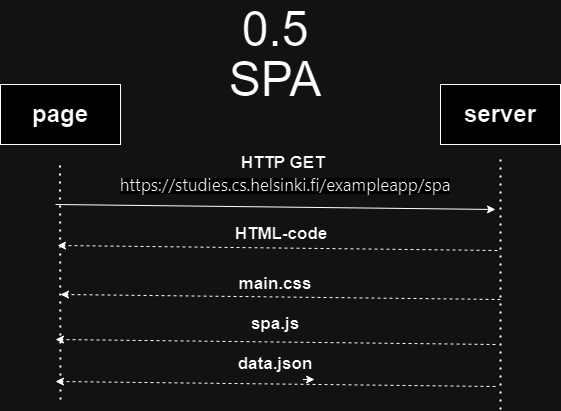

The diagram above was exported from draw.io. Its source (the exported page's mxGraphModel, read from the mxfile embedded in the PNG):
<mxGraphModel dx="1393" dy="728" grid="1" gridSize="10" guides="1" tooltips="1" connect="1" arrows="1" fold="1" page="1" pageScale="1" pageWidth="827" pageHeight="1169" math="0" shadow="0">
  <root>
    <mxCell id="WIyWlLk6GJQsqaUBKTNV-0" />
    <mxCell id="WIyWlLk6GJQsqaUBKTNV-1" parent="WIyWlLk6GJQsqaUBKTNV-0" />
    <mxCell id="xJRSBd168l9CZNzH_cOK-0" value="&lt;font style=&quot;font-size: 24px;&quot;&gt;page&lt;/font&gt;" style="rounded=0;whiteSpace=wrap;html=1;fontStyle=1" parent="WIyWlLk6GJQsqaUBKTNV-1" vertex="1">
      <mxGeometry x="134" y="160" width="120" height="60" as="geometry" />
    </mxCell>
    <mxCell id="xJRSBd168l9CZNzH_cOK-1" value="&lt;font style=&quot;font-size: 24px;&quot;&gt;server&lt;/font&gt;" style="rounded=0;whiteSpace=wrap;html=1;fontStyle=1" parent="WIyWlLk6GJQsqaUBKTNV-1" vertex="1">
      <mxGeometry x="574" y="160" width="120" height="60" as="geometry" />
    </mxCell>
    <mxCell id="xJRSBd168l9CZNzH_cOK-2" value="" style="endArrow=none;dashed=1;html=1;dashPattern=1 3;strokeWidth=2;rounded=0;fontStyle=1" parent="WIyWlLk6GJQsqaUBKTNV-1" edge="1">
      <mxGeometry width="50" height="50" relative="1" as="geometry">
        <mxPoint x="194" y="475" as="sourcePoint" />
        <mxPoint x="193.5" y="240" as="targetPoint" />
      </mxGeometry>
    </mxCell>
    <mxCell id="xJRSBd168l9CZNzH_cOK-3" value="" style="endArrow=none;dashed=1;html=1;dashPattern=1 3;strokeWidth=2;rounded=0;fontStyle=1" parent="WIyWlLk6GJQsqaUBKTNV-1" edge="1">
      <mxGeometry width="50" height="50" relative="1" as="geometry">
        <mxPoint x="634" y="485" as="sourcePoint" />
        <mxPoint x="634" y="230" as="targetPoint" />
      </mxGeometry>
    </mxCell>
    <mxCell id="xJRSBd168l9CZNzH_cOK-4" value="&lt;span style=&quot;font-size: 17px;&quot;&gt;HTTP GET&amp;nbsp;&lt;/span&gt;&lt;div&gt;&lt;span style=&quot;font-family: system-ui, sans-serif; font-weight: 400; text-align: start; background-color: rgb(255, 255, 255);&quot;&gt;&lt;font color=&quot;#030303&quot; style=&quot;font-size: 17px;&quot;&gt;https://studies.cs.helsinki.fi/exampleapp/spa&lt;/font&gt;&lt;/span&gt;&lt;span style=&quot;font-size: 17px;&quot;&gt;&lt;br&gt;&lt;/span&gt;&lt;/div&gt;" style="text;html=1;align=center;verticalAlign=middle;whiteSpace=wrap;rounded=0;fontStyle=1" parent="WIyWlLk6GJQsqaUBKTNV-1" vertex="1">
      <mxGeometry x="364" y="235" width="110" height="30" as="geometry" />
    </mxCell>
    <mxCell id="xJRSBd168l9CZNzH_cOK-5" value="" style="endArrow=classic;html=1;rounded=0;fontStyle=1" parent="WIyWlLk6GJQsqaUBKTNV-1" edge="1">
      <mxGeometry width="50" height="50" relative="1" as="geometry">
        <mxPoint x="189" y="280" as="sourcePoint" />
        <mxPoint x="629" y="285" as="targetPoint" />
      </mxGeometry>
    </mxCell>
    <mxCell id="xJRSBd168l9CZNzH_cOK-6" value="" style="endArrow=classic;html=1;rounded=0;dashed=1;fontStyle=1" parent="WIyWlLk6GJQsqaUBKTNV-1" edge="1">
      <mxGeometry width="50" height="50" relative="1" as="geometry">
        <mxPoint x="634" y="375" as="sourcePoint" />
        <mxPoint x="194" y="370" as="targetPoint" />
      </mxGeometry>
    </mxCell>
    <mxCell id="xJRSBd168l9CZNzH_cOK-7" value="" style="endArrow=classic;html=1;rounded=0;dashed=1;fontStyle=1" parent="WIyWlLk6GJQsqaUBKTNV-1" edge="1">
      <mxGeometry width="50" height="50" relative="1" as="geometry">
        <mxPoint x="631" y="326" as="sourcePoint" />
        <mxPoint x="191" y="321" as="targetPoint" />
      </mxGeometry>
    </mxCell>
    <mxCell id="xJRSBd168l9CZNzH_cOK-8" value="&lt;div&gt;&lt;span style=&quot;font-size: 17px;&quot;&gt;main.css&lt;/span&gt;&lt;/div&gt;" style="text;html=1;align=center;verticalAlign=middle;whiteSpace=wrap;rounded=0;fontStyle=1" parent="WIyWlLk6GJQsqaUBKTNV-1" vertex="1">
      <mxGeometry x="354" y="345" width="110" height="30" as="geometry" />
    </mxCell>
    <mxCell id="xJRSBd168l9CZNzH_cOK-9" value="&lt;div&gt;&lt;span style=&quot;font-size: 17px;&quot;&gt;spa.js&lt;/span&gt;&lt;/div&gt;" style="text;html=1;align=center;verticalAlign=middle;whiteSpace=wrap;rounded=0;fontStyle=1" parent="WIyWlLk6GJQsqaUBKTNV-1" vertex="1">
      <mxGeometry x="354" y="385" width="110" height="30" as="geometry" />
    </mxCell>
    <mxCell id="xJRSBd168l9CZNzH_cOK-10" value="" style="endArrow=classic;html=1;rounded=0;dashed=1;fontStyle=1" parent="WIyWlLk6GJQsqaUBKTNV-1" edge="1">
      <mxGeometry width="50" height="50" relative="1" as="geometry">
        <mxPoint x="629" y="420" as="sourcePoint" />
        <mxPoint x="189" y="415" as="targetPoint" />
      </mxGeometry>
    </mxCell>
    <mxCell id="xJRSBd168l9CZNzH_cOK-11" value="&lt;div&gt;&lt;span style=&quot;font-size: 17px;&quot;&gt;data.json&lt;/span&gt;&lt;/div&gt;" style="text;html=1;align=center;verticalAlign=middle;whiteSpace=wrap;rounded=0;fontStyle=1" parent="WIyWlLk6GJQsqaUBKTNV-1" vertex="1">
      <mxGeometry x="354" y="425" width="110" height="30" as="geometry" />
    </mxCell>
    <mxCell id="xJRSBd168l9CZNzH_cOK-12" style="edgeStyle=orthogonalEdgeStyle;rounded=0;orthogonalLoop=1;jettySize=auto;html=1;exitX=0.75;exitY=1;exitDx=0;exitDy=0;entryX=0.855;entryY=0.989;entryDx=0;entryDy=0;entryPerimeter=0;" parent="WIyWlLk6GJQsqaUBKTNV-1" source="xJRSBd168l9CZNzH_cOK-11" target="xJRSBd168l9CZNzH_cOK-11" edge="1">
      <mxGeometry relative="1" as="geometry" />
    </mxCell>
    <mxCell id="xJRSBd168l9CZNzH_cOK-13" value="" style="endArrow=classic;html=1;rounded=0;dashed=1;fontStyle=1" parent="WIyWlLk6GJQsqaUBKTNV-1" edge="1">
      <mxGeometry width="50" height="50" relative="1" as="geometry">
        <mxPoint x="629" y="462" as="sourcePoint" />
        <mxPoint x="189" y="457" as="targetPoint" />
      </mxGeometry>
    </mxCell>
    <mxCell id="xJRSBd168l9CZNzH_cOK-14" value="&lt;span style=&quot;font-size: 17px;&quot;&gt;HTML-code&lt;/span&gt;" style="text;html=1;align=center;verticalAlign=middle;whiteSpace=wrap;rounded=0;fontStyle=1" parent="WIyWlLk6GJQsqaUBKTNV-1" vertex="1">
      <mxGeometry x="360" y="295" width="110" height="30" as="geometry" />
    </mxCell>
    <mxCell id="xJRSBd168l9CZNzH_cOK-15" value="&lt;font style=&quot;font-size: 48px;&quot;&gt;0.5&lt;/font&gt;" style="text;html=1;align=center;verticalAlign=middle;whiteSpace=wrap;rounded=0;" parent="WIyWlLk6GJQsqaUBKTNV-1" vertex="1">
      <mxGeometry x="379" y="90" width="60" height="30" as="geometry" />
    </mxCell>
    <mxCell id="xJRSBd168l9CZNzH_cOK-16" value="&lt;font style=&quot;font-size: 48px;&quot;&gt;SPA&lt;/font&gt;" style="text;html=1;align=center;verticalAlign=middle;whiteSpace=wrap;rounded=0;" parent="WIyWlLk6GJQsqaUBKTNV-1" vertex="1">
      <mxGeometry x="309" y="120" width="200" height="70" as="geometry" />
    </mxCell>
  </root>
</mxGraphModel>